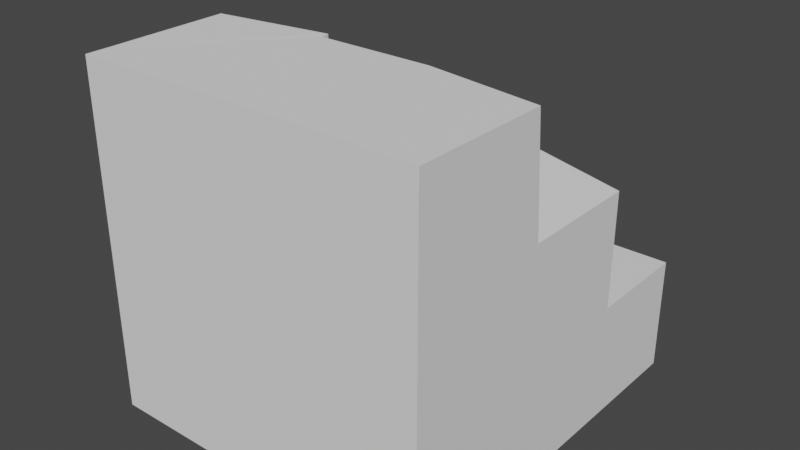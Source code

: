 # Source: Stone_Stairs.blend  (saved by Blender 2.92.15; exported with 4.5.12 LTS)
import bpy
from mathutils import Matrix  # noqa: F401  (used for matrix-valued properties, if any)

bpy.ops.wm.read_factory_settings(use_empty=True)
scene = bpy.context.scene
scene.name = 'Scene'

# ---- collections
col_collection = bpy.data.collections.new('Collection'); scene.collection.children.link(col_collection)

# ---- world
world_world = bpy.data.worlds.new('World'); scene.world = world_world
world_world.use_nodes = True; world_world.node_tree.nodes.clear()
_N = world_world.node_tree.nodes; _L = world_world.node_tree.links
n0 = _N.new('ShaderNodeOutputWorld'); n0.name = 'World Output'; n0.location = (300, 300)
n1 = _N.new('ShaderNodeBackground'); n1.name = 'Background'; n1.location = (10, 300)
n1.inputs[0].default_value = (0.05088, 0.05088, 0.05088, 1.0)
_L.new(n1.outputs[0], n0.inputs[0])
n0.is_active_output = True
world_world.color = (0.05088, 0.05088, 0.05088)
world_world.use_sun_shadow = False
world_world.sun_shadow_jitter_overblur = 0.0

# ---- meshes
me_plane = bpy.data.meshes.new('Plane')
me_plane.from_pydata([(-0.5, -0.05, 0.5), (0.5, -0.05, 0.5), (-0.5, -0.05, -0.5), (0.5, -0.05, -0.5), (-0.5, 0.05, -0.5), (-0.5, 0.025, 0.5), (0.5, 0.349, 0.5), (0.5, 0.05, -0.5), (-0.1667, -0.05, 0.5), (0.1667, -0.05, 0.5), (0.1667, -0.05, -0.5), (-0.1667, -0.05, -0.5), (-0.1667, 0.399, 0.5), (0.1667, 0.399, 0.5), (0.1667, 0.05, -0.5), (-0.1667, 0.05, -0.5), (-0.5, -0.05, -0.1667), (-0.5, -0.05, 0.1667), (0.5, -0.05, 0.1667), (0.5, -0.05, -0.1667), (-0.5, 0.05, -0.1667), (-0.5, 0.05, 0.1667), (0.5, 0.374, 0.1667), (0.5, 0.05, -0.1667), (-0.1667, 0.399, 0.1667), (0.1667, 1.019, -0.5), (0.1161, 0.399, 0.2263), (-0.5, 1.019, -0.5), (-0.1667, -0.05, -0.1667), (-0.1667, -0.05, 0.1667), (0.1667, -0.05, -0.1667), (0.1667, -0.05, 0.1667), (0.5, 0.075, -0.1667), (0.5, 0.075, -0.5), (0.1667, 0.075, -0.5), (-0.1667, 1.019, -0.5), (-0.5028, 0.3989, 0.1676), (-0.5028, 0.3739, 0.5009), (-0.1695, 0.4239, 0.5009), (-0.1695, 0.4239, 0.1676), (-0.1667, 0.5803, -0.5), (-0.5, 0.5803, -0.5), (0.1667, 0.5803, -0.5), (-0.2382, 0.7037, -0.2526), (0.1667, 0.7287, -0.1667), (-0.5, 0.7287, -0.1667), (-0.5, 0.7287, 0.1667), (0.5, 0.7287, 0.1667), (0.5, 0.7287, -0.1667), (-0.1667, 0.7537, 0.1667), (0.1161, 0.7537, 0.2263), (0.5, 0.6053, -0.1667), (0.5, 0.6053, -0.5), (0.1667, 0.6053, -0.5), (0.1667, 0.6053, -0.1667), (-0.2382, 0.9944, -0.2526), (0.1667, 1.019, -0.1667), (-0.5, 1.019, -0.1667), (0.5, 1.044, -0.1667), (0.5, 1.044, -0.5), (0.1667, 1.044, -0.5), (0.1667, 1.044, -0.1667)], [], [(30, 10, 3, 19), (23, 7, 33, 32), (11, 2, 4, 15), (9, 1, 6, 13), (19, 3, 7, 23), (17, 0, 5, 21), (0, 8, 12, 5), (8, 9, 13, 12), (3, 10, 14, 7), (10, 11, 15, 14), (34, 14, 42, 53), (32, 33, 52, 51), (16, 2, 11, 28), (28, 11, 10, 30), (8, 29, 31, 9), (29, 28, 30, 31), (0, 17, 29, 8), (17, 16, 28, 29), (12, 13, 26, 24), (14, 15, 40, 42), (24, 21, 36, 39), (26, 22, 47, 50), (2, 16, 20, 4), (16, 17, 21, 20), (1, 18, 22, 6), (18, 19, 23, 22), (13, 6, 22, 26), (4, 20, 45, 41), (9, 31, 18, 1), (31, 30, 19, 18), (22, 23, 48, 47), (24, 26, 50, 49), (7, 14, 34, 33), (23, 32, 51, 48), (37, 38, 39, 36), (21, 5, 37, 36), (5, 12, 38, 37), (12, 24, 39, 38), (40, 41, 27, 35), (43, 44, 56, 55), (49, 50, 44, 43), (46, 49, 43, 45), (50, 47, 48, 44), (44, 42, 25, 56), (44, 48, 51, 54), (42, 44, 54, 53), (20, 21, 46, 45), (21, 24, 49, 46), (33, 34, 53, 52), (15, 4, 41, 40), (57, 55, 35, 27), (55, 56, 25, 35), (61, 58, 59, 60), (53, 54, 61, 60), (41, 45, 57, 27), (54, 51, 58, 61), (42, 40, 35, 25), (51, 52, 59, 58), (45, 43, 55, 57), (52, 53, 60, 59)])
_uv = me_plane.uv_layers.new(name='UVMap')
_uv.uv.foreach_set('vector', [0.3333, 0.6667, 0.3333, 0.5, 0.5, 0.5, 0.5, 0.6667, 0.55, 0.3333, 0.55, 0.5, 0.55, 0.5, 0.55, 0.3333, 0.7, 0.3333, 0.7, 0.5, 0.65, 0.5, 0.65, 0.3333, 0.55, 0.3333, 0.55, 0.5, 0.5, 0.5, 0.5, 0.3333, 0.6, 0.3333, 0.6, 0.5, 0.55, 0.5, 0.55, 0.3333, 0.65, 0.3333, 0.65, 0.5, 0.6, 0.5, 0.6, 0.3333, 0.55, 0.0, 0.55, 0.1667, 0.5, 0.1667, 0.5, 0.0, 0.55, 0.1667, 0.55, 0.3333, 0.5, 0.3333, 0.5, 0.1667, 0.7, 0.0, 0.7, 0.1667, 0.65, 0.1667, 0.65, 0.0, 0.7, 0.1667, 0.7, 0.3333, 0.65, 0.3333, 0.65, 0.1667, 0.65, 0.1667, 0.65, 0.1667, 0.65, 0.1667, 0.65, 0.1667, 0.55, 0.3333, 0.55, 0.5, 0.55, 0.5, 0.55, 0.3333, 3.974e-08, 0.6667, 5.96e-08, 0.5, 0.1667, 0.5, 0.1667, 0.6667, 0.1667, 0.6667, 0.1667, 0.5, 0.3333, 0.5, 0.3333, 0.6667, 0.1667, 1.0, 0.1667, 0.8333, 0.3333, 0.8333, 0.3333, 1.0, 0.1667, 0.8333, 0.1667, 0.6667, 0.3333, 0.6667, 0.3333, 0.8333, 0.0, 1.0, 1.987e-08, 0.8333, 0.1667, 0.8333, 0.1667, 1.0, 1.987e-08, 0.8333, 3.974e-08, 0.6667, 0.1667, 0.6667, 0.1667, 0.8333, 0.3333, 0.5, 0.1667, 0.5, 0.1667, 0.3333, 0.3333, 0.3333, 0.65, 0.1667, 0.65, 0.3333, 0.65, 0.3333, 0.65, 0.1667, 0.3333, 0.3333, 0.5, 0.3333, 0.5, 0.3333, 0.3333, 0.3333, 0.1667, 0.3333, 1.987e-08, 0.3333, 1.987e-08, 0.3333, 0.1667, 0.3333, 0.65, 0.0, 0.65, 0.1667, 0.6, 0.1667, 0.6, 0.0, 0.65, 0.1667, 0.65, 0.3333, 0.6, 0.3333, 0.6, 0.1667, 0.6, 0.0, 0.6, 0.1667, 0.55, 0.1667, 0.55, 0.0, 0.6, 0.1667, 0.6, 0.3333, 0.55, 0.3333, 0.55, 0.1667, 0.1667, 0.5, 0.0, 0.5, 1.987e-08, 0.3333, 0.1667, 0.3333, 0.6, 0.0, 0.6, 0.1667, 0.6, 0.1667, 0.6, 0.0, 0.3333, 1.0, 0.3333, 0.8333, 0.5, 0.8333, 0.5, 1.0, 0.3333, 0.8333, 0.3333, 0.6667, 0.5, 0.6667, 0.5, 0.8333, 0.55, 0.1667, 0.55, 0.3333, 0.55, 0.3333, 0.55, 0.1667, 0.3333, 0.3333, 0.1667, 0.3333, 0.1667, 0.3333, 0.3333, 0.3333, 0.65, 0.0, 0.65, 0.1667, 0.65, 0.1667, 0.65, 0.0, 0.55, 0.3333, 0.55, 0.3333, 0.55, 0.3333, 0.55, 0.3333, 0.5, 0.5, 0.3333, 0.5, 0.3333, 0.3333, 0.5, 0.3333, 0.6, 0.3333, 0.6, 0.5, 0.6, 0.5, 0.6, 0.3333, 0.5, 0.0, 0.5, 0.1667, 0.5, 0.1667, 0.5, 0.0, 0.3333, 0.5, 0.3333, 0.3333, 0.3333, 0.3333, 0.3333, 0.5, 0.65, 0.3333, 0.65, 0.5, 0.65, 0.5, 0.65, 0.3333, 0.3333, 0.1667, 0.1667, 0.1667, 0.1667, 0.1667, 0.3333, 0.1667, 0.3333, 0.3333, 0.1667, 0.3333, 0.1667, 0.1667, 0.3333, 0.1667, 0.5, 0.3333, 0.3333, 0.3333, 0.3333, 0.1667, 0.5, 0.1667, 0.1667, 0.3333, 1.987e-08, 0.3333, 3.974e-08, 0.1667, 0.1667, 0.1667, 0.1667, 0.1667, 0.1667, 1.987e-08, 0.1667, 1.987e-08, 0.1667, 0.1667, 0.1667, 0.1667, 3.974e-08, 0.1667, 3.974e-08, 0.1667, 0.1667, 0.1667, 0.1667, 1.987e-08, 0.1667, 0.1667, 0.1667, 0.1667, 0.1667, 1.987e-08, 0.6, 0.1667, 0.6, 0.3333, 0.6, 0.3333, 0.6, 0.1667, 0.5, 0.3333, 0.3333, 0.3333, 0.3333, 0.3333, 0.5, 0.3333, 0.65, 0.0, 0.65, 0.1667, 0.65, 0.1667, 0.65, 0.0, 0.65, 0.3333, 0.65, 0.5, 0.65, 0.5, 0.65, 0.3333, 0.5, 0.1667, 0.3333, 0.1667, 0.3333, 3.974e-08, 0.5, 5.96e-08, 0.3333, 0.1667, 0.1667, 0.1667, 0.1667, 1.987e-08, 0.3333, 3.974e-08, 0.1667, 0.1667, 3.974e-08, 0.1667, 5.96e-08, 0.0, 0.1667, 1.987e-08, 0.1667, 1.987e-08, 0.1667, 0.1667, 0.1667, 0.1667, 0.1667, 1.987e-08, 0.6, 0.0, 0.6, 0.1667, 0.6, 0.1667, 0.6, 0.0, 0.1667, 0.1667, 3.974e-08, 0.1667, 3.974e-08, 0.1667, 0.1667, 0.1667, 0.65, 0.1667, 0.65, 0.3333, 0.65, 0.3333, 0.65, 0.1667, 0.55, 0.3333, 0.55, 0.5, 0.55, 0.5, 0.55, 0.3333, 0.5, 0.1667, 0.3333, 0.1667, 0.3333, 0.1667, 0.5, 0.1667, 0.65, 0.0, 0.65, 0.1667, 0.65, 0.1667, 0.65, 0.0])
me_plane.use_remesh_fix_poles = True
me_plane.use_remesh_preserve_attributes = False
me_plane.use_mirror_vertex_groups = False
me_plane.update()

# ---- objects
ob_plane = bpy.data.objects.new('Plane', me_plane)

# ---- transforms, parenting, visibility, modifiers, constraints
ob_plane.location = (0.0, 0.0, 0.0)
ob_plane.lineart.crease_threshold = 0.0

# ---- collection membership
col_collection.objects.link(ob_plane)

# ---- scene / render settings (as saved in the file)
scene.frame_start = 1; scene.frame_end = 250; scene.frame_set(1)
scene.render.engine = 'BLENDER_EEVEE_NEXT'
scene.cycles.use_denoising = False
scene.cycles.samples = 128
scene.cycles.sampling_pattern = 'TABULATED_SOBOL'
scene.cycles.use_adaptive_sampling = False
scene.cycles.use_light_tree = False
scene.view_settings.view_transform = 'Filmic'
bpy.context.view_layer.update()

# ---- added for rendering (the .blend has no active camera and no usable light): camera, sun
cam_auto = bpy.data.cameras.new('AutoCamera')
cam_auto.lens = 50.0
cam_auto.sensor_width = 36.0
cam_auto.clip_end = 1000.0
ob_auto_camera = bpy.data.objects.new('AutoCamera', cam_auto)
scene.collection.objects.link(ob_auto_camera)
ob_auto_camera.location = (1.65504, -1.49051, 1.32561)
ob_auto_camera.rotation_euler = (1.09748, -7.21219e-08, 0.694738)
scene.camera = ob_auto_camera
light_auto_sun = bpy.data.lights.new('AutoSun', 'SUN')
light_auto_sun.energy = 3.0
light_auto_sun.angle = 0.0523599
ob_auto_sun = bpy.data.objects.new('AutoSun', light_auto_sun)
scene.collection.objects.link(ob_auto_sun)
ob_auto_sun.rotation_euler = (0.872665, 0.174533, 0.523599)
bpy.context.view_layer.update()
